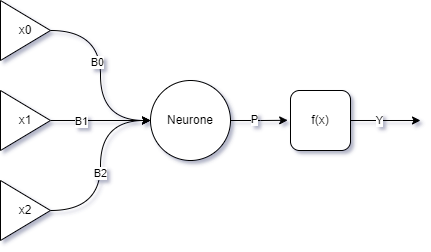

The diagram above was exported from draw.io. Its source (the exported page's mxGraphModel, read from the mxfile embedded in the PNG):
<mxGraphModel dx="766" dy="419" grid="1" gridSize="10" guides="1" tooltips="1" connect="1" arrows="1" fold="1" page="1" pageScale="1" pageWidth="827" pageHeight="1169" math="0" shadow="0">
  <root>
    <mxCell id="0" />
    <mxCell id="1" parent="0" />
    <mxCell id="1smDRkZwmdG1zeA1qWgf-13" style="edgeStyle=orthogonalEdgeStyle;curved=1;rounded=0;orthogonalLoop=1;jettySize=auto;html=1;entryX=-0.047;entryY=0.497;entryDx=0;entryDy=0;entryPerimeter=0;" edge="1" parent="1" source="1smDRkZwmdG1zeA1qWgf-2" target="1smDRkZwmdG1zeA1qWgf-3">
      <mxGeometry relative="1" as="geometry" />
    </mxCell>
    <mxCell id="1smDRkZwmdG1zeA1qWgf-14" value="P" style="edgeLabel;html=1;align=center;verticalAlign=middle;resizable=0;points=[];" vertex="1" connectable="0" parent="1smDRkZwmdG1zeA1qWgf-13">
      <mxGeometry x="-0.1773" y="1" relative="1" as="geometry">
        <mxPoint as="offset" />
      </mxGeometry>
    </mxCell>
    <mxCell id="1smDRkZwmdG1zeA1qWgf-2" value="Neurone" style="ellipse;whiteSpace=wrap;html=1;aspect=fixed;" vertex="1" parent="1">
      <mxGeometry x="380" y="280" width="80" height="80" as="geometry" />
    </mxCell>
    <mxCell id="1smDRkZwmdG1zeA1qWgf-15" style="edgeStyle=orthogonalEdgeStyle;curved=1;rounded=0;orthogonalLoop=1;jettySize=auto;html=1;" edge="1" parent="1" source="1smDRkZwmdG1zeA1qWgf-3">
      <mxGeometry relative="1" as="geometry">
        <mxPoint x="650" y="320" as="targetPoint" />
      </mxGeometry>
    </mxCell>
    <mxCell id="1smDRkZwmdG1zeA1qWgf-16" value="Y" style="edgeLabel;html=1;align=center;verticalAlign=middle;resizable=0;points=[];" vertex="1" connectable="0" parent="1smDRkZwmdG1zeA1qWgf-15">
      <mxGeometry x="-0.1885" relative="1" as="geometry">
        <mxPoint as="offset" />
      </mxGeometry>
    </mxCell>
    <mxCell id="1smDRkZwmdG1zeA1qWgf-3" value="f(x)" style="rounded=1;whiteSpace=wrap;html=1;" vertex="1" parent="1">
      <mxGeometry x="520" y="290" width="60" height="60" as="geometry" />
    </mxCell>
    <mxCell id="1smDRkZwmdG1zeA1qWgf-7" style="edgeStyle=orthogonalEdgeStyle;rounded=0;orthogonalLoop=1;jettySize=auto;html=1;entryX=0;entryY=0.5;entryDx=0;entryDy=0;curved=1;" edge="1" parent="1" source="1smDRkZwmdG1zeA1qWgf-4" target="1smDRkZwmdG1zeA1qWgf-2">
      <mxGeometry relative="1" as="geometry" />
    </mxCell>
    <mxCell id="1smDRkZwmdG1zeA1qWgf-10" value="B0" style="edgeLabel;html=1;align=center;verticalAlign=middle;resizable=0;points=[];" vertex="1" connectable="0" parent="1smDRkZwmdG1zeA1qWgf-7">
      <mxGeometry x="-0.1389" y="-3" relative="1" as="geometry">
        <mxPoint as="offset" />
      </mxGeometry>
    </mxCell>
    <mxCell id="1smDRkZwmdG1zeA1qWgf-4" value="x0" style="triangle;whiteSpace=wrap;html=1;" vertex="1" parent="1">
      <mxGeometry x="230" y="200" width="50" height="60" as="geometry" />
    </mxCell>
    <mxCell id="1smDRkZwmdG1zeA1qWgf-8" style="edgeStyle=orthogonalEdgeStyle;curved=1;rounded=0;orthogonalLoop=1;jettySize=auto;html=1;entryX=0;entryY=0.5;entryDx=0;entryDy=0;" edge="1" parent="1" source="1smDRkZwmdG1zeA1qWgf-5" target="1smDRkZwmdG1zeA1qWgf-2">
      <mxGeometry relative="1" as="geometry" />
    </mxCell>
    <mxCell id="1smDRkZwmdG1zeA1qWgf-11" value="B1" style="edgeLabel;html=1;align=center;verticalAlign=middle;resizable=0;points=[];" vertex="1" connectable="0" parent="1smDRkZwmdG1zeA1qWgf-8">
      <mxGeometry x="-0.3919" y="-1" relative="1" as="geometry">
        <mxPoint as="offset" />
      </mxGeometry>
    </mxCell>
    <mxCell id="1smDRkZwmdG1zeA1qWgf-5" value="x1" style="triangle;whiteSpace=wrap;html=1;" vertex="1" parent="1">
      <mxGeometry x="230" y="290" width="50" height="60" as="geometry" />
    </mxCell>
    <mxCell id="1smDRkZwmdG1zeA1qWgf-9" style="edgeStyle=orthogonalEdgeStyle;curved=1;rounded=0;orthogonalLoop=1;jettySize=auto;html=1;exitX=1;exitY=0.5;exitDx=0;exitDy=0;" edge="1" parent="1" source="1smDRkZwmdG1zeA1qWgf-6">
      <mxGeometry relative="1" as="geometry">
        <mxPoint x="380" y="320" as="targetPoint" />
        <Array as="points">
          <mxPoint x="330" y="410" />
          <mxPoint x="330" y="320" />
        </Array>
      </mxGeometry>
    </mxCell>
    <mxCell id="1smDRkZwmdG1zeA1qWgf-12" value="B2" style="edgeLabel;html=1;align=center;verticalAlign=middle;resizable=0;points=[];" vertex="1" connectable="0" parent="1smDRkZwmdG1zeA1qWgf-9">
      <mxGeometry x="-0.0758" relative="1" as="geometry">
        <mxPoint as="offset" />
      </mxGeometry>
    </mxCell>
    <mxCell id="1smDRkZwmdG1zeA1qWgf-6" value="x2" style="triangle;whiteSpace=wrap;html=1;" vertex="1" parent="1">
      <mxGeometry x="230" y="380" width="50" height="60" as="geometry" />
    </mxCell>
  </root>
</mxGraphModel>